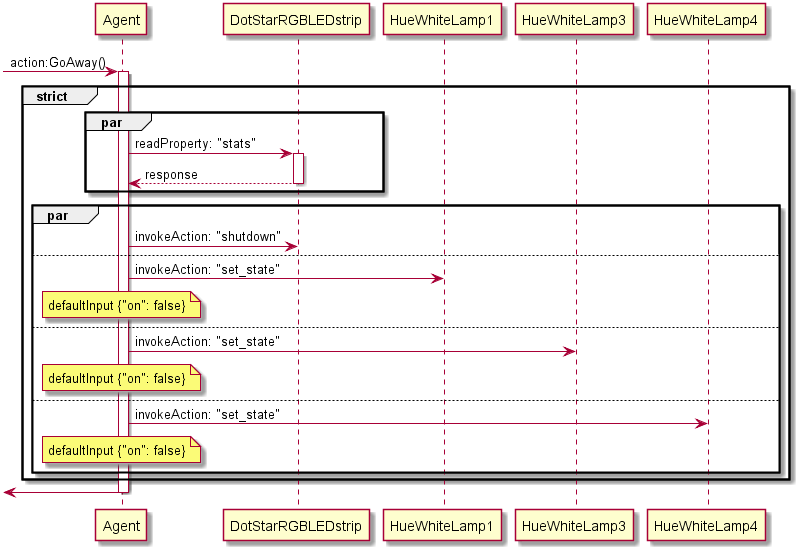

The diagram above was rendered by PlantUML. Its source (embedded in the PNG):
@startuml actionGoAway
[->"Agent": action:GoAway()
activate "Agent"

group strict 
    par 
        "Agent" -> "DotStarRGBLEDstrip" : readProperty: "stats"
        activate "DotStarRGBLEDstrip"
        "DotStarRGBLEDstrip" --> "Agent" : response
        deactivate "DotStarRGBLEDstrip"
    end 
    par
        "Agent" -> "DotStarRGBLEDstrip" : invokeAction: "shutdown"
    else
        "Agent" -> "HueWhiteLamp1" : invokeAction: "set_state"
        note over Agent
            defaultInput {"on": false}
        end note
    else
        "Agent" -> "HueWhiteLamp3" : invokeAction: "set_state"
        note over Agent
            defaultInput {"on": false}
        end note
    else
        "Agent" -> "HueWhiteLamp4" : invokeAction: "set_state"
        note over Agent
            defaultInput {"on": false}
        end note
    end 
end

[<-"Agent"
deactivate "Agent"
@enduml